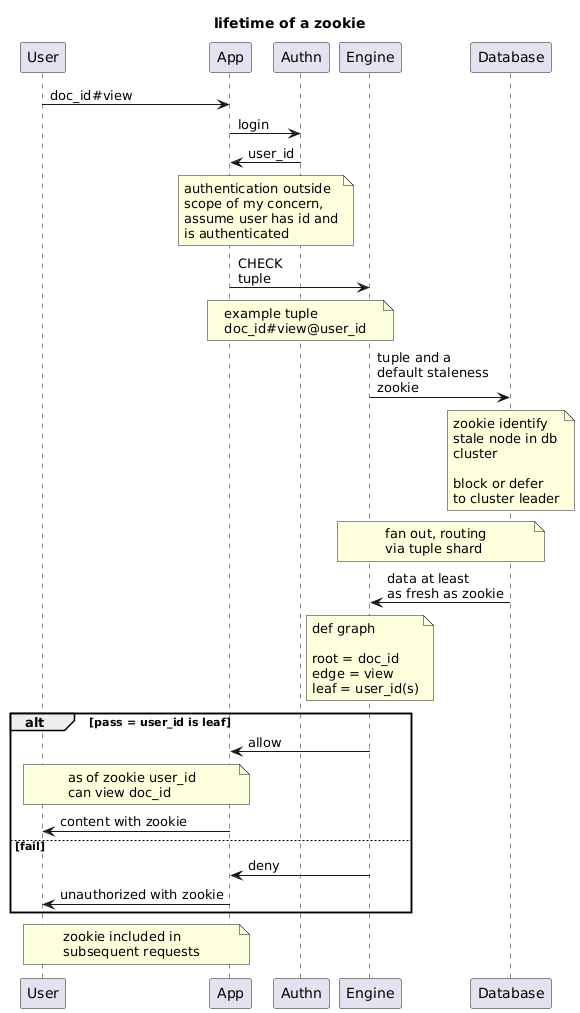

The diagram above was rendered by PlantUML. Its source (embedded in the PNG):
@startuml
title
lifetime of a zookie
end title

User -> App : doc_id#view

App -> Authn : login
Authn -> App : user_id

note over App, Authn
authentication outside
scope of my concern,
assume user has id and
is authenticated
end note

App -> Engine : CHECK\ntuple

note over App, Engine
example tuple
doc_id#view@user_id
end note

Engine -> Database : tuple and a \ndefault staleness \nzookie

note over Database
zookie identify
stale node in db
cluster

block or defer
to cluster leader
end note

note over Engine, Database
fan out, routing
via tuple shard
end note

Database -> Engine : data at least \nas fresh as zookie

note over Engine
def graph

root = doc_id
edge = view
leaf = user_id(s)
end note

alt pass = user_id is leaf
  Engine -> App : allow

  note over User, App
  as of zookie user_id
  can view doc_id
  end note

  App -> User : content with zookie

else fail
  Engine -> App : deny
  App -> User : unauthorized with zookie
end alt

note over User, App
zookie included in
subsequent requests
end note
@enduml